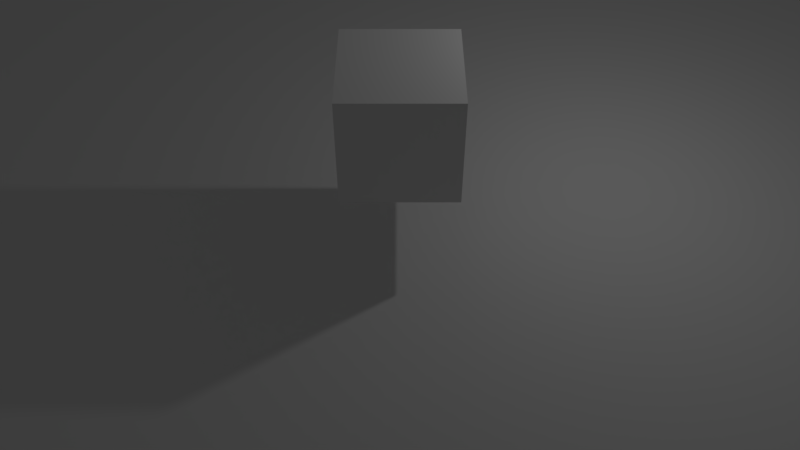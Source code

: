 # Source: shipplayer.blend  (saved by Blender 2.78.0; exported with 4.5.12 LTS)
import bpy
from mathutils import Matrix  # noqa: F401  (used for matrix-valued properties, if any)

bpy.ops.wm.read_factory_settings(use_empty=True)
scene = bpy.context.scene
scene.name = 'Scene'

# ---- collections
col_collection_1 = bpy.data.collections.new('Collection 1'); scene.collection.children.link(col_collection_1)

# ---- materials (node trees are filled in below, after node groups)
mat_material = bpy.data.materials.new('Material')
mat_material.alpha_threshold = 0.0
mat_material.use_transparent_shadow = False
mat_material.roughness = 0.5
mat_material.line_color = (0.0, 0.0, 0.0, 1.0)

# ---- material node trees

# ---- world
world_world = bpy.data.worlds.new('World'); scene.world = world_world
world_world.color = (0.05088, 0.05088, 0.05088)
world_world.use_sun_shadow = False
world_world.sun_shadow_jitter_overblur = 0.0
world_world.cycles.sampling_method = 'MANUAL'

# ---- cameras
cam_camera = bpy.data.cameras.new('Camera')
cam_camera.clip_end = 100.0
cam_camera.lens = 35.0
cam_camera.sensor_width = 32.0
cam_camera.sensor_height = 18.0
cam_camera.ortho_scale = 7.314
cam_camera.dof.focus_distance = 0.0
cam_camera.dof.aperture_fstop = 128.0

# ---- lights
light_lamp = bpy.data.lights.new('Lamp', 'POINT')
light_lamp.transmission_factor = 0.0
light_lamp.cutoff_distance = 30.0
light_lamp.energy = 100.0
light_lamp.shadow_buffer_clip_start = 1.001
light_lamp.shadow_soft_size = 0.1
light_lamp.shadow_maximum_resolution = 0.006
light_lamp.use_absolute_resolution = True

# ---- meshes
me_plane = bpy.data.meshes.new('Plane')
me_plane.from_pydata([(-1.0, -1.0, 0.0), (1.0, -1.0, 0.0), (-1.0, 1.0, 0.0), (1.0, 1.0, 0.0)], [], [(0, 1, 3, 2)])
me_plane.use_remesh_preserve_volume = False
me_plane.use_remesh_preserve_attributes = False
me_plane.use_mirror_vertex_groups = False
me_plane.update()
me_cube = bpy.data.meshes.new('Cube')
me_cube.from_pydata([(1.0, 1.0, -1.0), (1.0, -1.0, -1.0), (-1.0, -1.0, -1.0), (-1.0, 1.0, -1.0), (1.0, 1.0, 1.0), (1.0, -1.0, 1.0), (-1.0, -1.0, 1.0), (-1.0, 1.0, 1.0)], [], [(0, 1, 2, 3), (4, 7, 6, 5), (0, 4, 5, 1), (1, 5, 6, 2), (2, 6, 7, 3), (4, 0, 3, 7)])
me_cube.materials.append(mat_material)
me_cube.use_remesh_preserve_volume = False
me_cube.use_remesh_preserve_attributes = False
me_cube.use_mirror_vertex_groups = False
me_cube.update()

# ---- objects
ob_plane = bpy.data.objects.new('Plane', me_plane)
ob_cube = bpy.data.objects.new('Cube', me_cube)
ob_lamp = bpy.data.objects.new('Lamp', light_lamp)
ob_camera = bpy.data.objects.new('Camera', cam_camera)

# ---- transforms, parenting, visibility, modifiers, constraints
ob_plane.location = (0.0, 0.0, 0.0)
ob_plane.scale = (10.0, 41.27, 10.0)
ob_plane.lineart.crease_threshold = 0.0
ob_cube.location = (0.0, 0.0, 2.523)
ob_cube.lock_rotations_4d = False
ob_cube.empty_display_type = 'ARROWS'
ob_cube.lineart.crease_threshold = 0.0
ob_lamp.location = (4.076, 1.005, 5.904)
ob_lamp.rotation_euler = (0.6503, 0.05522, 1.866)
ob_lamp.lock_rotations_4d = False
ob_lamp.empty_display_type = 'ARROWS'
ob_lamp.color = (0.0, 0.0, 0.0, 0.0)
ob_lamp.lineart.crease_threshold = 0.0
ob_camera.location = (0.0, -11.36, 11.36)
ob_camera.rotation_euler = (0.7854, -0.0, 0.0)
ob_camera.lock_rotations_4d = False
ob_camera.empty_display_type = 'ARROWS'
ob_camera.color = (0.0, 0.0, 0.0, 0.0)
ob_camera.display_type = 'WIRE'
ob_camera.lineart.crease_threshold = 0.0

# ---- collection membership
col_collection_1.objects.link(ob_plane)
col_collection_1.objects.link(ob_cube)
col_collection_1.objects.link(ob_lamp)
col_collection_1.objects.link(ob_camera)

# ---- scene / render settings (as saved in the file)
scene.camera = ob_camera
scene.frame_start = 1; scene.frame_end = 250; scene.frame_set(2)
scene.render.engine = 'BLENDER_EEVEE_NEXT'
scene.render.resolution_percentage = 50
scene.render.dither_intensity = 0.0
scene.cycles.use_denoising = False
scene.cycles.samples = 128
scene.cycles.sampling_pattern = 'TABULATED_SOBOL'
scene.cycles.light_sampling_threshold = 0.0
scene.cycles.use_adaptive_sampling = False
scene.cycles.use_light_tree = False
scene.cycles.blur_glossy = 0.0
scene.cycles.sample_clamp_indirect = 0.0
scene.view_settings.view_transform = 'Standard'
bpy.context.view_layer.update()
